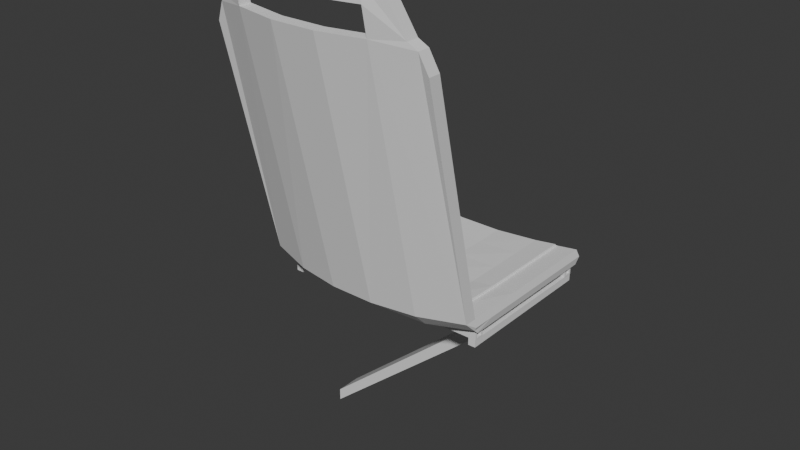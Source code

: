 # Source: seat.blend  (saved by Blender 4.2.66; exported with 4.5.12 LTS)
import bpy
from mathutils import Matrix  # noqa: F401  (used for matrix-valued properties, if any)

bpy.ops.wm.read_factory_settings(use_empty=True)
scene = bpy.context.scene
scene.name = 'Scene'

# ---- collections
col_collection = bpy.data.collections.new('Collection'); scene.collection.children.link(col_collection)

# ---- world
world_world = bpy.data.worlds.new('World'); scene.world = world_world
world_world.use_nodes = True; world_world.node_tree.nodes.clear()
_N = world_world.node_tree.nodes; _L = world_world.node_tree.links
n0 = _N.new('ShaderNodeOutputWorld'); n0.name = 'World Output'; n0.location = (300, 300)
n1 = _N.new('ShaderNodeBackground'); n1.name = 'Background'; n1.location = (10, 300)
n1.inputs[0].default_value = (0.05088, 0.05088, 0.05088, 1.0)
_L.new(n1.outputs[0], n0.inputs[0])
n0.is_active_output = True
world_world.color = (0.05088, 0.05088, 0.05088)
world_world.sun_shadow_jitter_overblur = 0.0

# ---- meshes
me_plane = bpy.data.meshes.new('Plane')
me_plane.from_pydata([(0.1459, 0.01408, -0.1333), (0.1459, 0.007182, -0.1333), (0.1494, -0.005097, -0.1027), (-0.1074, -0.007179, -0.1027), (-0.1487, -0.005097, -0.1027), (-0.138, -0.005098, -0.1027), (0.1081, -0.007179, -0.1027), (-0.1461, -0.004551, -0.1027), (0.1387, -0.005098, -0.1027), (0.1468, -0.004551, -0.1027), (-0.1155, -0.006629, -0.1027), (0.1162, -0.006629, -0.1027), (0.1636, -0.008704, -0.08799), (-0.1636, -0.008704, -0.08799), (-0.1636, 0.02423, -0.08799), (-0.1636, 0.01515, -0.08799), (-0.1636, 0.00607, -0.08799), (-0.1636, -0.00301, -0.08799), (0.1636, 0.02423, -0.08799), (0.1636, 0.01515, -0.08799), (0.1636, 0.00607, -0.08799), (0.1636, -0.00301, -0.08799), (-0.125, -0.02289, 0.3509), (0.1273, -0.02289, 0.3509), (-0.112, -0.02441, 0.3659), (0.1126, -0.02435, 0.3662), (-0.09681, -0.02542, 0.365), (-0.03247, -0.02776, 0.365), (0.03187, -0.02776, 0.365), (0.09621, -0.02542, 0.3652), (-0.1285, -0.01011, -0.03279), (0.1283, -0.01094, -0.03279), (-0.1129, -0.01123, -0.0544), (0.1123, -0.01132, -0.05127), (-0.03247, -0.01401, -0.05538), (0.03193, -0.01396, -0.05527), (0.09627, -0.01219, -0.05254), (-0.09681, -0.01215, -0.05538), (-0.1243, -0.02372, 0.3497), (0.1279, -0.02372, 0.3497), (-0.1114, -0.02524, 0.3646), (0.1132, -0.02517, 0.365), (-0.09616, -0.02624, 0.3637), (-0.03183, -0.02859, 0.3637), (0.03252, -0.02859, 0.3637), (0.09685, -0.02625, 0.3639), (-0.1279, -0.01094, -0.03406), (0.1289, -0.01177, -0.03406), (-0.1122, -0.01206, -0.05567), (0.1129, -0.01215, -0.05253), (-0.03183, -0.01484, -0.05665), (0.03258, -0.01479, -0.05654), (-0.1113, -0.02618, 0.3953), (-0.1122, -0.01143, -0.07619), (0.1132, -0.0261, 0.3954), (0.1129, -0.01143, -0.07619), (0.1225, -0.007771, -0.07257), (-0.1216, -0.007771, -0.07257), (-0.1283, 0.02414, -0.07453), (0.1291, 0.02414, -0.07453), (-0.1283, 0.01506, -0.07476), (0.1291, 0.01506, -0.07476), (-0.1283, 0.005975, -0.07457), (0.1291, 0.005975, -0.07457), (-0.1283, -0.003106, -0.07268), (0.1291, -0.003106, -0.07268), (0.1291, 0.0326, -0.0742), (-0.1283, 0.0326, -0.0742), (0.09692, 0.02414, -0.08052), (0.03259, 0.02414, -0.08665), (-0.03175, 0.02414, -0.08665), (-0.09609, 0.02414, -0.08052), (0.09692, 0.01506, -0.08099), (0.03259, 0.01506, -0.08555), (-0.03175, 0.01506, -0.08555), (-0.09609, 0.01506, -0.08099), (0.09692, 0.005975, -0.08061), (0.03259, 0.005975, -0.08348), (-0.03175, 0.005975, -0.08348), (-0.09609, 0.005975, -0.08061), (0.09692, -0.003106, -0.07682), (0.03259, -0.003106, -0.07968), (-0.03175, -0.003106, -0.07968), (-0.09609, -0.003106, -0.07682), (-0.09609, 0.0326, -0.07985), (-0.03175, 0.0326, -0.08665), (0.03259, 0.0326, -0.08665), (0.09692, 0.0326, -0.07985), (-0.09609, -0.01244, -0.07246), (-0.03175, -0.01433, -0.07246), (0.03259, -0.01433, -0.07246), (0.09692, -0.01249, -0.07246), (0.1224, -0.007676, -0.07728), (-0.1217, -0.007676, -0.07728), (-0.1283, 0.02423, -0.07924), (0.129, 0.02423, -0.07924), (-0.1283, 0.01515, -0.07947), (0.129, 0.01515, -0.07947), (-0.1283, 0.00607, -0.07928), (0.129, 0.00607, -0.07928), (-0.1283, -0.00301, -0.07739), (0.129, -0.00301, -0.07739), (0.129, 0.03331, -0.0789), (-0.1283, 0.03331, -0.0789), (0.1612, -0.007556, -0.1027), (-0.1605, -0.007556, -0.1027), (0.1612, -0.008704, -0.09495), (-0.1605, -0.008704, -0.09495), (-0.09617, -0.01193, -0.1027), (-0.03183, -0.01193, -0.1027), (0.03251, -0.01193, -0.1027), (0.09685, -0.01193, -0.1027), (0.09685, 0.03416, -0.09365), (0.03251, 0.03416, -0.09705), (-0.03183, 0.03416, -0.09705), (-0.09616, 0.03416, -0.09365), (0.1636, 0.03416, -0.08799), (-0.1636, 0.03416, -0.08799), (0.09685, 0.03331, -0.1027), (0.03251, 0.03331, -0.1027), (-0.03183, 0.03331, -0.1027), (-0.09616, 0.03331, -0.1027), (0.1612, -0.01193, -0.07325), (-0.1605, -0.01193, -0.07325), (-0.1605, 0.02423, -0.1027), (-0.1605, 0.01515, -0.1027), (-0.1605, 0.00607, -0.1027), (-0.1605, -0.00301, -0.1027), (0.1612, 0.02423, -0.1027), (0.1612, 0.01515, -0.1027), (0.1612, 0.00607, -0.1027), (0.1612, -0.00301, -0.1027), (0.1612, 0.03331, -0.1027), (-0.1605, 0.03331, -0.1027), (-0.1475, -0.02699, 0.3853), (0.1498, -0.02689, 0.3854), (-0.1475, -0.02377, 0.3853), (0.1498, -0.02366, 0.3854), (-0.03183, -0.03416, 0.4701), (0.03251, -0.03416, 0.4701), (-0.03183, -0.03093, 0.4701), (0.03251, -0.03093, 0.4701), (0.03251, -0.03416, 0.4427), (-0.03183, -0.03416, 0.4427), (0.03251, -0.03093, 0.4427), (-0.03183, -0.03093, 0.4427), (-0.09616, -0.03177, 0.4427), (0.09685, -0.03177, 0.4427), (-0.09616, -0.02854, 0.4427), (0.09685, -0.02854, 0.4427), (-0.1159, -0.03046, 0.47), (0.1166, -0.03045, 0.4701), (-0.1159, -0.02723, 0.47), (0.1166, -0.02723, 0.4701), (-0.1346, -0.02786, 0.3968), (0.1385, -0.02764, 0.397), (-0.1346, -0.02463, 0.3968), (0.1385, -0.02442, 0.397), (-0.09616, -0.03177, 0.4701), (0.09685, -0.03177, 0.4701), (-0.09616, -0.02854, 0.4701), (0.09685, -0.02854, 0.4701), (-0.09616, -0.03041, 0.3944), (-0.03183, -0.0328, 0.3944), (0.03251, -0.0328, 0.3944), (0.09685, -0.03041, 0.3944), (-0.1605, -0.02613, 0.3515), (0.1612, -0.02613, 0.3515), (-0.09616, -0.01557, -0.07717), (-0.03183, -0.01741, -0.07717), (0.03251, -0.01741, -0.07717), (0.09685, -0.01557, -0.07717), (-0.09616, -0.02719, 0.3944), (-0.03183, -0.02957, 0.3944), (0.03251, -0.02957, 0.3944), (0.09685, -0.02719, 0.3944), (-0.1605, -0.0229, 0.3515), (0.1612, -0.0229, 0.3515), (-0.1283, -0.01052, -0.07521), (0.129, -0.01052, -0.07521), (0.1278, -0.02513, 0.3963), (-0.1238, -0.02534, 0.3961), (0.09692, -0.01302, -0.0538), (-0.09616, -0.01297, -0.05665), (0.1442, -0.02404, 0.3912), (-0.141, -0.0242, 0.391), (0.1555, -0.02328, 0.3685), (-0.154, -0.02333, 0.3684), (-0.1605, 0.02423, -0.07325), (-0.1605, 0.01515, -0.07325), (-0.1605, 0.00607, -0.07325), (-0.1605, -0.00301, -0.07325), (0.1612, 0.02423, -0.07325), (0.1612, 0.01515, -0.07325), (0.1612, 0.00607, -0.07325), (0.1612, -0.00301, -0.07325), (-0.09616, 0.03331, -0.08456), (-0.03183, 0.03331, -0.09136), (0.03251, 0.03331, -0.09136), (0.09685, 0.03331, -0.08456), (-0.09616, -0.01234, -0.07717), (-0.03183, -0.01418, -0.07717), (0.03251, -0.01418, -0.07717), (0.09685, -0.01234, -0.07717), (0.1612, 0.03331, -0.07325), (-0.1605, -0.008704, -0.07325), (0.1612, -0.008704, -0.07325), (-0.1605, 0.03331, -0.07325), (0.1571, -0.007179, -0.1062), (0.1571, -0.006629, -0.1062), (0.1571, 0.03243, -0.1051), (-0.1564, 0.03243, -0.1051), (-0.1564, -0.006629, -0.1062), (-0.1564, -0.007179, -0.1062), (0.1571, 0.03188, -0.1051), (0.1571, 0.0298, -0.1051), (-0.1564, 0.0298, -0.1051), (-0.1564, 0.03035, -0.1051), (-0.1562, 0.01408, -0.447), (-0.1562, 0.007182, -0.447), (-0.1562, 0.007182, -0.4701), (-0.1562, 0.01408, -0.4701), (0.1459, 0.01408, -0.12), (0.1459, 0.007182, -0.12), (0.1565, 0.007182, -0.1333), (0.1565, 0.01408, -0.1333), (-0.1438, 0.03188, -0.12), (-0.1438, 0.03035, -0.12), (-0.1438, -0.005098, -0.12), (-0.1438, -0.006629, -0.12), (-0.1558, -0.007179, -0.1333), (-0.1451, -0.007179, -0.1333), (-0.1558, -0.004551, -0.1333), (-0.1451, -0.004551, -0.1333), (-0.1558, 0.0298, -0.1333), (-0.1451, 0.0298, -0.1333), (-0.1558, 0.03243, -0.1333), (-0.1451, 0.03243, -0.1333), (-0.1558, -0.007179, -0.12), (-0.1451, -0.007179, -0.12), (-0.1451, -0.006629, -0.12), (-0.1558, -0.006629, -0.12), (-0.1451, -0.005098, -0.12), (-0.1558, -0.005098, -0.12), (-0.1558, -0.004551, -0.12), (-0.1451, -0.004551, -0.12), (0.1459, -0.007179, -0.1333), (0.1565, -0.007179, -0.1333), (-0.1558, 0.03035, -0.12), (-0.1451, 0.03035, -0.12), (-0.1451, 0.0298, -0.12), (-0.1558, 0.0298, -0.12), (0.1459, -0.004551, -0.1333), (0.1565, -0.004551, -0.1333), (0.1459, 0.0298, -0.1333), (0.1565, 0.0298, -0.1333), (-0.1451, 0.03243, -0.12), (-0.1558, 0.03243, -0.12), (-0.1558, 0.03188, -0.12), (-0.1451, 0.03188, -0.12), (0.1459, 0.03243, -0.1333), (0.1565, 0.03243, -0.1333), (0.1459, -0.007179, -0.12), (0.1565, -0.007179, -0.12), (0.1565, -0.006629, -0.12), (0.1459, -0.006629, -0.12), (0.1565, -0.005098, -0.12), (0.1459, -0.005098, -0.12), (0.1459, -0.004551, -0.12), (0.1565, -0.004551, -0.12), (0.1459, 0.0298, -0.12), (0.1565, 0.0298, -0.12), (0.1565, 0.03035, -0.12), (0.1459, 0.03035, -0.12), (0.1565, 0.03188, -0.12), (0.1459, 0.03188, -0.12), (0.1459, 0.03243, -0.12), (0.1565, 0.03243, -0.12), (0.1571, -0.007179, -0.12), (-0.1564, -0.007179, -0.12), (-0.1564, -0.005098, -0.12), (0.1571, -0.005098, -0.12), (-0.1564, -0.004551, -0.12), (-0.1564, -0.006629, -0.12), (0.1571, -0.006629, -0.12), (0.1571, -0.004551, -0.12), (0.1571, -0.006629, -0.1165), (-0.1564, -0.005098, -0.1165), (0.1571, -0.007179, -0.1165), (-0.1564, -0.004551, -0.1165), (0.1571, 0.0298, -0.12), (-0.1564, 0.0298, -0.12), (-0.1564, 0.03188, -0.12), (0.1571, 0.03188, -0.12), (0.1571, -0.004551, -0.1062), (-0.1564, 0.03243, -0.12), (-0.1564, 0.03035, -0.12), (0.1571, 0.03035, -0.12), (-0.1564, -0.004551, -0.1062), (0.1571, 0.03243, -0.12), (0.1571, 0.03035, -0.1165), (-0.1564, 0.03188, -0.1165), (0.1571, -0.004551, -0.1165), (0.1571, -0.005098, -0.1165), (-0.1564, 0.03188, -0.1051), (0.1571, 0.03035, -0.1051), (0.1571, 0.0298, -0.1165), (-0.1564, 0.03243, -0.1165), (-0.1564, 0.03035, -0.1165), (-0.1564, 0.0298, -0.1165), (0.1571, -0.005098, -0.1062), (-0.1564, -0.007179, -0.1165), (-0.1564, -0.006629, -0.1165), (0.1571, 0.03188, -0.1165), (0.1571, 0.03243, -0.1165), (-0.1564, -0.005098, -0.1062), (0.1571, -0.005098, -0.1027), (-0.1564, -0.005098, -0.1027), (0.1571, 0.0298, -0.1027), (0.1571, 0.03035, -0.1027), (-0.1564, -0.004551, -0.1027), (0.1571, 0.03188, -0.1027), (-0.1564, 0.03188, -0.1027), (0.1571, -0.004551, -0.1027), (0.1571, -0.006629, -0.1027), (-0.1564, -0.006629, -0.1027), (-0.1564, 0.03035, -0.1027), (-0.1564, 0.0298, -0.1027), (0.1571, 0.03243, -0.1027), (-0.1564, -0.007179, -0.1027), (0.1571, -0.007179, -0.1027), (-0.1564, 0.03243, -0.1027)], [], [(6, 3, 108, 109, 110, 111), (2, 324, 316), (111, 106, 104, 330, 6), (39, 47, 31, 23), (195, 194, 20, 21), (4, 325, 10, 5), (188, 14, 117, 207), (321, 319, 318, 128, 132, 328), (191, 205, 13, 17), (183, 48, 32, 37), (38, 46, 30, 22), (8, 9, 323, 316, 2), (45, 41, 25, 29), (177, 206, 179, 47, 39, 180, 157, 184, 137, 186), (173, 43, 42, 172), (193, 192, 18, 19), (69, 86, 87, 68), (78, 74, 73, 77), (28, 29, 36, 35), (47, 49, 33, 31), (317, 320, 327, 124, 125, 126, 127, 105, 329, 325), (42, 43, 27, 26), (51, 50, 34, 35), (32, 24, 22, 30), (40, 52, 181, 38), (50, 183, 37, 34), (180, 39, 41, 54), (58, 67, 84, 71), (181, 38, 46, 178, 205, 176, 187, 136, 185, 156), (40, 38, 22, 24), (71, 84, 85, 70), (182, 51, 35, 36), (33, 36, 29, 25), (28, 35, 34, 27), (27, 34, 37, 26), (50, 183, 88, 89), (23, 31, 33, 25), (53, 48, 46, 178), (41, 39, 23, 25), (188, 207, 103, 94), (81, 77, 76, 80), (60, 58, 71, 75), (54, 41, 45, 175), (62, 60, 75, 79), (174, 175, 45, 44), (72, 68, 59, 61), (43, 44, 28, 27), (80, 76, 63, 65), (77, 73, 72, 76), (76, 72, 61, 63), (174, 44, 43, 173), (83, 79, 78, 82), (123, 107, 13, 205), (82, 78, 77, 81), (111, 106, 122, 171), (79, 75, 74, 78), (191, 190, 98, 100), (74, 70, 69, 73), (101, 92, 56, 65), (73, 69, 68, 72), (195, 206, 179, 55, 203, 92, 101), (70, 85, 86, 69), (89, 82, 81, 90), (113, 114, 120, 119), (200, 93, 57, 88), (189, 188, 94, 96), (64, 83, 88, 57), (88, 83, 82, 89), (90, 81, 80, 91), (204, 102, 199, 112, 116), (190, 189, 96, 98), (98, 96, 60, 62), (19, 18, 128, 129), (132, 128, 18, 116), (16, 17, 127, 126), (116, 112, 118, 132), (198, 197, 114, 113), (197, 196, 115, 114), (21, 20, 130, 131), (169, 109, 108, 168), (14, 15, 125, 124), (115, 117, 133, 121), (196, 103, 207, 117, 115), (114, 115, 121, 120), (20, 19, 129, 130), (15, 16, 126, 125), (17, 13, 107, 105, 127), (91, 80, 65, 56), (108, 107, 123, 168), (75, 71, 70, 74), (122, 206, 12, 106), (64, 62, 79, 83), (198, 199, 87, 86), (100, 93, 200, 53, 178, 205, 191), (199, 198, 113, 112), (12, 21, 131, 104, 106), (177, 186, 137, 135, 167), (110, 170, 169, 109), (156, 185, 136, 134, 154), (111, 171, 170, 110), (40, 42, 26, 24), (325, 10, 5, 7, 4), (6, 11, 324, 330), (5, 10, 11, 8), (190, 191, 17, 16), (3, 10, 11, 6), (40, 52, 172, 42), (44, 45, 29, 28), (32, 24, 26, 37), (49, 182, 36, 33), (194, 193, 19, 20), (188, 189, 15, 14), (68, 87, 66, 59), (206, 195, 21, 12), (46, 48, 32, 30), (133, 117, 14, 124), (112, 113, 119, 118), (153, 151, 159, 161), (169, 170, 164, 163), (171, 122, 167, 135, 155, 165), (174, 173, 163, 164), (283, 279, 238, 239, 240, 241), (201, 202, 170, 169), (281, 285, 269, 266), (273, 272, 274, 275), (90, 51, 50, 89), (296, 248, 258, 292), (47, 179, 55, 49), (296, 291, 251, 248), (142, 147, 149, 144), (265, 264, 266, 267), (166, 123, 168, 162, 154, 134), (265, 262, 263, 264), (173, 172, 162, 163), (137, 184, 157, 155, 135), (266, 269, 268, 267), (202, 203, 171, 170), (143, 142, 144, 145), (48, 53, 200, 88, 183), (161, 141, 144, 149), (310, 316, 324, 209), (140, 141, 139, 138), (213, 212, 325, 329), (216, 217, 326, 327), (225, 224, 220, 221), (254, 255, 225, 0), (298, 294, 323, 9, 7, 320), (308, 300, 305, 217), (97, 95, 192, 193), (140, 160, 148, 145), (196, 197, 85, 84), (154, 150, 158, 146, 162), (319, 326, 322, 321), (172, 52, 181, 156, 154, 162), (138, 143, 146, 158), (201, 200, 88, 89), (281, 303, 302, 285), (55, 49, 182, 91, 203), (95, 102, 204, 192), (93, 100, 64, 57), (97, 99, 63, 61), (256, 237, 236, 257), (258, 257, 295, 292), (233, 245, 228, 242, 240, 229, 239, 231), (243, 241, 240, 229, 265, 267, 228, 242), (242, 245, 244, 282, 280, 243), (240, 239, 262, 265, 229), (275, 276, 256, 257, 258, 259, 226), (234, 236, 237, 235, 233, 231, 230, 232), (233, 235, 250, 245), (234, 232, 244, 251), (248, 251, 250, 270, 273, 227, 249), (232, 230, 238, 241, 243, 244), (237, 256, 226, 259, 227, 249, 250, 235), (236, 234, 251, 248, 258, 257), (258, 248, 249, 227, 273, 275, 226, 259), (231, 239, 238, 230), (199, 102, 66, 87), (309, 308, 217, 216), (99, 97, 193, 194), (225, 221, 218, 222, 0), (217, 305, 214, 304), (95, 97, 61, 59), (103, 196, 84, 67), (305, 215, 318, 319), (241, 238, 239, 240), (210, 214, 321, 328), (241, 240, 242, 243), (253, 224, 225, 255, 271, 269), (253, 269, 266, 264, 263, 247), (242, 245, 244, 243), (260, 254, 270, 273, 275, 276), (261, 277, 274, 272, 271, 255), (277, 261, 260, 276), (247, 263, 262, 246), (223, 222, 218, 219), (248, 251, 250, 249), (274, 277, 276, 275), (225, 222, 0), (252, 246, 262, 265, 267, 268), (248, 249, 259, 258), (151, 155, 165, 147, 159), (157, 180, 54, 175, 165, 155), (136, 187, 176, 166, 134), (206, 177, 167, 122), (141, 161, 159, 139), (218, 221, 220, 219), (160, 140, 138, 158), (146, 143, 145, 148), (208, 213, 329, 3, 6, 330), (175, 149, 147, 165), (92, 203, 91, 56), (197, 198, 86, 85), (200, 201, 169, 168), (182, 51, 90, 91), (283, 241, 243, 280), (175, 174, 164, 165), (273, 270, 271, 272), (139, 142, 143, 138), (152, 156, 181, 52, 172, 148, 160), (285, 302, 289, 282, 244, 245, 268, 269), (284, 281, 303, 286), (287, 303, 286, 312), (288, 278, 284, 286), (283, 312, 287, 280), (267, 268, 245, 242, 228), (306, 309, 216, 215), (296, 308, 301, 292), (297, 293, 313, 300), (293, 313, 314, 299), (301, 313, 300, 308), (299, 314, 307, 295, 257, 256, 276, 277), (290, 306, 309, 291, 251, 250, 270, 271), (308, 296, 291, 309), (295, 307, 301, 292), (272, 297, 293, 274), (312, 286, 209, 212), (264, 284, 281, 266), (282, 289, 287, 280), (312, 283, 279, 311), (264, 263, 278, 284), (287, 289, 298, 315), (272, 271, 290, 297), (306, 290, 297, 300), (278, 288, 311, 279, 238, 239, 262, 263), (96, 94, 58, 60), (99, 101, 65, 63), (156, 152, 150, 154), (141, 140, 145, 144), (245, 250, 251, 244), (94, 103, 67, 58), (301, 307, 211, 304), (102, 95, 59, 66), (288, 311, 213, 208), (214, 304, 322, 321), (300, 306, 215, 305), (314, 313, 214, 210), (214, 305, 319, 321), (325, 317, 315, 212), (101, 99, 194, 195), (286, 288, 208, 209), (307, 314, 210, 211), (217, 304, 322, 326), (326, 319, 318, 327), (294, 310, 316, 323), (315, 298, 320, 317), (303, 287, 315, 310), (215, 216, 327, 318), (217, 305, 319, 326), (310, 315, 317, 4, 5, 8, 2, 316), (313, 301, 304, 214), (203, 202, 90, 91), (320, 7, 4, 317), (202, 201, 89, 90), (212, 209, 324, 11, 10, 325), (331, 328, 321, 322), (289, 302, 294, 298), (302, 303, 310, 294), (311, 312, 212, 213), (323, 316, 324, 330, 104, 131, 130, 129, 128, 318), (159, 147, 142, 139), (205, 178, 53, 200, 168, 123), (203, 55, 179, 206, 122, 171), (100, 98, 62, 64), (176, 205, 123, 166), (170, 171, 165, 164), (168, 169, 163, 162), (148, 172, 162, 146), (157, 153, 161, 149, 175, 54, 180), (259, 256, 257, 258), (152, 160, 158, 150), (5, 7, 9, 8), (326, 322, 331, 133, 124, 327), (8, 2, 9), (153, 157, 155, 151), (209, 208, 330, 324), (315, 310, 209, 212), (304, 211, 331, 322), (293, 299, 277, 274), (108, 3, 329, 105, 107), (325, 10, 3, 329), (211, 210, 328, 331), (325, 4, 317), (189, 190, 16, 15), (328, 132, 118, 119, 120, 121, 133, 331), (8, 5, 10, 3, 6, 11), (11, 324, 2, 8), (4, 7, 5), (192, 204, 116, 18), (323, 318, 327, 320, 7, 9), (269, 271, 270, 222, 223, 268), (261, 255, 254, 260), (222, 270, 254, 0), (252, 268, 223, 1), (224, 253, 252, 1), (246, 252, 253, 247), (220, 224, 1, 223, 219)])
_uv = me_plane.uv_layers.new(name='UVMap')
_uv.uv.foreach_set('vector', [0.0, 0.0, 0.0, 0.0, 0.0, 0.0, 0.0, 0.0, 0.0, 0.0, 0.0, 0.0, 0.3688, 0.5667, 0.375, 0.5833, 0.375, 0.5667, 0.0, 0.0, 0.0, 0.0, 0.0, 0.0, 0.0, 0.0, 0.0, 0.0, 0.0, 0.0, 0.0, 0.0, 0.0, 0.0, 0.0, 0.0, 0.0, 0.0, 0.0, 0.0, 0.0, 0.0, 0.0, 0.0, 0.1312, 0.5667, 0.1253, 0.5833, 0.1576, 0.5833, 0.1397, 0.5667, 0.0, 0.0, 0.0, 0.0, 0.0, 0.0, 0.0, 0.0, 0.0, 0.0, 0.0, 0.0, 0.0, 0.0, 0.0, 0.0, 0.0, 0.0, 0.0, 0.0, 0.0, 0.0, 0.0, 0.0, 0.0, 0.0, 0.0, 0.0, 0.0, 0.0, 0.0, 0.0, 0.0, 0.0, 0.0, 0.0, 0.0, 0.0, 0.0, 0.0, 0.0, 0.0, 0.0, 0.0, 0.3603, 0.5667, 0.3667, 0.55, 0.375, 0.55, 0.375, 0.5667, 0.3688, 0.5667, 0.0, 0.0, 0.0, 0.0, 0.0, 0.0, 0.0, 0.0, 0.0, 0.0, 0.0, 0.0, 0.0, 0.0, 0.0, 0.0, 0.0, 0.0, 0.0, 0.0, 0.0, 0.0, 0.0, 0.0, 0.0, 0.0, 0.0, 0.0, 0.0, 0.0, 0.0, 0.0, 0.0, 0.0, 0.0, 0.0, 0.0, 0.0, 0.0, 0.0, 0.0, 0.0, 0.0, 0.0, 0.0, 0.0, 0.0, 0.0, 0.0, 0.0, 0.0, 0.0, 0.0, 0.0, 0.0, 0.0, 0.0, 0.0, 0.0, 0.0, 0.0, 0.0, 0.0, 0.0, 0.0, 0.0, 0.0, 0.0, 0.0, 0.0, 0.0, 0.0, 0.0, 0.0, 0.0, 0.0, 0.0, 0.0, 0.0, 0.0, 0.0, 0.0, 0.0, 0.0, 0.0, 0.0, 0.0, 0.0, 0.0, 0.0, 0.0, 0.0, 0.0, 0.0, 0.0, 0.0, 0.0, 0.0, 0.0, 0.0, 0.0, 0.0, 0.0, 0.0, 0.0, 0.0, 0.0, 0.0, 0.0, 0.0, 0.0, 0.0, 0.0, 0.0, 0.0, 0.0, 0.0, 0.0, 0.0, 0.0, 0.0, 0.0, 0.0, 0.0, 0.0, 0.0, 0.0, 0.0, 0.0, 0.0, 0.0, 0.0, 0.0, 0.0, 0.0, 0.0, 0.0, 0.0, 0.0, 0.0, 0.0, 0.0, 0.0, 0.0, 0.0, 0.0, 0.0, 0.0, 0.0, 0.0, 0.0, 0.0, 0.0, 0.0, 0.0, 0.0, 0.0, 0.0, 0.0, 0.0, 0.0, 0.0, 0.0, 0.0, 0.0, 0.0, 0.0, 0.0, 0.0, 0.0, 0.0, 0.0, 0.0, 0.0, 0.0, 0.0, 0.0, 0.0, 0.0, 0.0, 0.0, 0.0, 0.0, 0.0, 0.0, 0.0, 0.0, 0.0, 0.0, 0.0, 0.0, 0.0, 0.0, 0.0, 0.0, 0.0, 0.0, 0.0, 0.0, 0.0, 0.0, 0.0, 0.0, 0.0, 0.0, 0.0, 0.0, 0.0, 0.0, 0.0, 0.0, 0.0, 0.0, 0.0, 0.0, 0.0, 0.0, 0.0, 0.0, 0.0, 0.0, 0.0, 0.0, 0.0, 0.0, 0.0, 0.0, 0.0, 0.0, 0.0, 0.0, 0.0, 0.0, 0.0, 0.0, 0.0, 0.0, 0.0, 0.0, 0.0, 0.0, 0.0, 0.0, 0.0, 0.0, 0.0, 0.0, 0.0, 0.0, 0.0, 0.0, 0.0, 0.0, 0.0, 0.0, 0.0, 0.0, 0.0, 0.0, 0.0, 0.0, 0.0, 0.0, 0.0, 0.0, 0.0, 0.0, 0.0, 0.0, 0.0, 0.0, 0.0, 0.0, 0.0, 0.0, 0.0, 0.0, 0.0, 0.0, 0.0, 0.0, 0.0, 0.0, 0.0, 0.0, 0.0, 0.0, 0.0, 0.0, 0.0, 0.0, 0.0, 0.0, 0.0, 0.0, 0.0, 0.0, 0.0, 0.0, 0.0, 0.0, 0.0, 0.0, 0.0, 0.0, 0.0, 0.0, 0.0, 0.0, 0.0, 0.0, 0.0, 0.0, 0.0, 0.0, 0.0, 0.0, 0.0, 0.0, 0.0, 0.0, 0.0, 0.0, 0.0, 0.0, 0.0, 0.0, 0.0, 0.0, 0.0, 0.0, 0.0, 0.0, 0.0, 0.0, 0.0, 0.0, 0.0, 0.0, 0.0, 0.0, 0.0, 0.0, 0.0, 0.0, 0.0, 0.0, 0.0, 0.0, 0.0, 0.0, 0.0, 0.0, 0.0, 0.0, 0.0, 0.0, 0.0, 0.0, 0.0, 0.0, 0.0, 0.0, 0.0, 0.0, 0.0, 0.0, 0.0, 0.0, 0.0, 0.0, 0.0, 0.0, 0.0, 0.0, 0.0, 0.0, 0.0, 0.0, 0.0, 0.0, 0.0, 0.0, 0.0, 0.0, 0.0, 0.0, 0.0, 0.0, 0.0, 0.0, 0.0, 0.0, 0.0, 0.0, 0.0, 0.0, 0.0, 0.0, 0.0, 0.0, 0.0, 0.0, 0.0, 0.0, 0.0, 0.0, 0.0, 0.0, 0.0, 0.0, 0.0, 0.0, 0.0, 0.0, 0.0, 0.0, 0.0, 0.0, 0.0, 0.0, 0.0, 0.0, 0.0, 0.0, 0.0, 0.0, 0.0, 0.0, 0.0, 0.0, 0.0, 0.0, 0.0, 0.0, 0.0, 0.0, 0.0, 0.0, 0.0, 0.0, 0.0, 0.0, 0.0, 0.0, 0.0, 0.0, 0.0, 0.0, 0.0, 0.0, 0.0, 0.0, 0.0, 0.0, 0.0, 0.0, 0.0, 0.0, 0.0, 0.0, 0.0, 0.0, 0.0, 0.0, 0.0, 0.0, 0.0, 0.0, 0.0, 0.0, 0.0, 0.0, 0.0, 0.0, 0.0, 0.0, 0.0, 0.0, 0.0, 0.0, 0.0, 0.0, 0.0, 0.0, 0.0, 0.0, 0.0, 0.0, 0.0, 0.0, 0.0, 0.0, 0.0, 0.0, 0.0, 0.0, 0.0, 0.0, 0.0, 0.0, 0.0, 0.0, 0.0, 0.0, 0.0, 0.0, 0.0, 0.0, 0.0, 0.0, 0.0, 0.0, 0.0, 0.0, 0.0, 0.0, 0.0, 0.0, 0.0, 0.0, 0.0, 0.0, 0.0, 0.0, 0.0, 0.0, 0.0, 0.0, 0.0, 0.0, 0.0, 0.0, 0.0, 0.0, 0.0, 0.0, 0.0, 0.0, 0.0, 0.0, 0.0, 0.0, 0.0, 0.0, 0.0, 0.0, 0.0, 0.0, 0.0, 0.0, 0.0, 0.0, 0.0, 0.0, 0.0, 0.0, 0.0, 0.0, 0.0, 0.0, 0.0, 0.0, 0.0, 0.0, 0.0, 0.0, 0.0, 0.0, 0.0, 0.0, 0.0, 0.0, 0.0, 0.0, 0.0, 0.0, 0.0, 0.0, 0.0, 0.0, 0.0, 0.0, 0.0, 0.0, 0.0, 0.0, 0.0, 0.0, 0.0, 0.0, 0.0, 0.0, 0.0, 0.0, 0.0, 0.0, 0.0, 0.0, 0.0, 0.0, 0.0, 0.0, 0.0, 0.0, 0.0, 0.0, 0.0, 0.0, 0.0, 0.0, 0.0, 0.0, 0.0, 0.0, 0.0, 0.0, 0.0, 0.0, 0.0, 0.0, 0.0, 0.0, 0.0, 0.0, 0.0, 0.0, 0.0, 0.0, 0.0, 0.0, 0.0, 0.0, 0.0, 0.0, 0.0, 0.0, 0.0, 0.0, 0.0, 0.0, 0.0, 0.0, 0.0, 0.0, 0.0, 0.0, 0.0, 0.0, 0.0, 0.0, 0.0, 0.0, 0.0, 0.0, 0.0, 0.0, 0.0, 0.0, 0.0, 0.0, 0.0, 0.0, 0.0, 0.0, 0.0, 0.0, 0.0, 0.0, 0.0, 0.0, 0.0, 0.0, 0.0, 0.0, 0.0, 0.0, 0.0, 0.0, 0.0, 0.0, 0.0, 0.0, 0.0, 0.0, 0.0, 0.0, 0.0, 0.0, 0.0, 0.0, 0.0, 0.0, 0.0, 0.0, 0.0, 0.0, 0.0, 0.0, 0.0, 0.0, 0.0, 0.0, 0.0, 0.0, 0.0, 0.0, 0.0, 0.0, 0.0, 0.0, 0.0, 0.0, 0.0, 0.0, 0.0, 0.0, 0.0, 0.0, 0.0, 0.0, 0.0, 0.0, 0.0, 0.0, 0.0, 0.0, 0.0, 0.0, 0.0, 0.0, 0.0, 0.0, 0.0, 0.0, 0.0, 0.0, 0.0, 0.0, 0.0, 0.0, 0.0, 0.0, 0.0, 0.0, 0.0, 0.0, 0.0, 0.0, 0.0, 0.0, 0.0, 0.0, 0.0, 0.0, 0.0, 0.0, 0.0, 0.0, 0.0, 0.0, 0.0, 0.0, 0.0, 0.0, 0.0, 0.0, 0.0, 0.0, 0.0, 0.0, 0.0, 0.0, 0.0, 0.0, 0.0, 0.0, 0.0, 0.0, 0.0, 0.0, 0.0, 0.3359, 0.6, 0.3424, 0.5833, 0.375, 0.5833, 0.375, 0.6, 0.1397, 0.5667, 0.1576, 0.5833, 0.3424, 0.5833, 0.3603, 0.5667, 0.0, 0.0, 0.0, 0.0, 0.0, 0.0, 0.0, 0.0, 0.1641, 0.6, 0.1576, 0.5833, 0.3424, 0.5833, 0.3359, 0.6, 0.0, 0.0, 0.0, 0.0, 0.0, 0.0, 0.0, 0.0, 0.0, 0.0, 0.0, 0.0, 0.0, 0.0, 0.0, 0.0, 0.0, 0.0, 0.0, 0.0, 0.0, 0.0, 0.0, 0.0, 0.0, 0.0, 0.0, 0.0, 0.0, 0.0, 0.0, 0.0, 0.0, 0.0, 0.0, 0.0, 0.0, 0.0, 0.0, 0.0, 0.0, 0.0, 0.0, 0.0, 0.0, 0.0, 0.0, 0.0, 0.0, 0.0, 0.0, 0.0, 0.0, 0.0, 0.0, 0.0, 0.0, 0.0, 0.0, 0.0, 0.0, 0.0, 0.0, 0.0, 0.0, 0.0, 0.0, 0.0, 0.0, 0.0, 0.0, 0.0, 0.0, 0.0, 0.0, 0.0, 0.0, 0.0, 0.0, 0.0, 0.0, 0.0, 0.0, 0.0, 0.0, 0.0, 0.0, 0.0, 0.0, 0.0, 0.0, 0.0, 0.0, 0.0, 0.0, 0.0, 0.0, 0.0, 0.0, 0.0, 0.0, 0.0, 0.0, 0.0, 0.0, 0.0, 0.0, 0.0, 0.0, 0.0, 0.0, 0.0, 0.0, 0.0, 0.0, 0.0, 0.0, 0.0, 0.0, 0.0, 0.0, 0.0, 0.0, 0.0, 0.0, 0.0, 0.0, 0.0, 0.0, 0.0, 0.0, 0.0, 0.0, 0.0, 0.0, 0.0, 0.0, 0.0, 0.0, 0.0, 0.0, 0.0, 0.0, 0.0, 0.0, 0.0, 0.0, 0.0, 0.0, 0.0, 0.0, 0.0, 0.0, 0.0, 0.0, 0.0, 0.0, 0.0, 0.0, 0.0, 0.0, 0.0, 0.0, 0.0, 0.0, 0.0, 0.0, 0.0, 0.0, 0.0, 0.0, 0.0, 0.0, 0.0, 0.0, 0.0, 0.0, 0.0, 0.0, 0.0, 0.0, 0.0, 0.0, 0.0, 0.0, 0.0, 0.0, 0.0, 0.0, 0.0, 0.0, 0.0, 0.0, 0.0, 0.0, 0.0, 0.0, 0.0, 0.0, 0.0, 0.0, 0.0, 0.0, 0.0, 0.0, 0.0, 0.0, 0.0, 0.0, 0.0, 0.0, 0.0, 0.0, 0.0, 0.0, 0.0, 0.0, 0.0, 0.0, 0.0, 0.0, 0.0, 0.0, 0.0, 0.0, 0.0, 0.0, 0.0, 0.0, 0.0, 0.0, 0.0, 0.0, 0.0, 0.0, 0.0, 0.0, 0.0, 0.0, 0.0, 0.0, 0.0, 0.0, 0.0, 0.0, 0.0, 0.0, 0.0, 0.0, 0.0, 0.0, 0.0, 0.0, 0.0, 0.0, 0.0, 0.0, 0.0, 0.0, 0.0, 0.0, 0.0, 0.0, 0.0, 0.0, 0.0, 0.0, 0.0, 0.0, 0.0, 0.0, 0.0, 0.0, 0.0, 0.0, 0.0, 0.0, 0.0, 0.0, 0.0, 0.0, 0.0, 0.0, 0.0, 0.0, 0.0, 0.0, 0.0, 0.0, 0.0, 0.0, 0.0, 0.0, 0.0, 0.0, 0.0, 0.0, 0.0, 0.0, 0.0, 0.0, 0.0, 0.0, 0.0, 0.0, 0.0, 0.0, 0.0, 0.0, 0.0, 0.0, 0.0, 0.0, 0.0, 0.0, 0.0, 0.0, 0.0, 0.0, 0.0, 0.0, 0.0, 0.0, 0.0, 0.0, 0.0, 0.0, 0.0, 0.0, 0.0, 0.0, 0.0, 0.0, 0.0, 0.0, 0.0, 0.0, 0.0, 0.0, 0.0, 0.0, 0.0, 0.0, 0.0, 0.0, 0.0, 0.0, 0.0, 0.125, 0.5833, 0.375, 0.5833, 0.375, 0.5833, 0.125, 0.5833, 0.0, 0.0, 0.0, 0.0, 0.0, 0.0, 0.0, 0.0, 0.0, 0.0, 0.0, 0.0, 0.0, 0.0, 0.0, 0.0, 0.0, 0.0, 0.0, 0.0, 0.0, 0.0, 0.0, 0.0, 0.0, 0.0, 0.0, 0.0, 0.0, 0.0, 0.0, 0.0, 0.0, 0.0, 0.375, 0.5833, 0.125, 0.5833, 0.125, 0.5667, 0.375, 0.5667, 0.0, 0.0, 0.0, 0.0, 0.0, 0.0, 0.0, 0.0, 0.0, 0.0, 0.0, 0.0, 0.0, 0.0, 0.0, 0.0, 0.0, 0.0, 0.0, 0.0, 0.0, 0.0, 0.0, 0.0, 0.0, 0.0, 0.0, 0.0, 0.0, 0.0, 0.0, 0.0, 0.0, 0.0, 0.0, 0.0, 0.0, 0.0, 0.0, 0.0, 0.0, 0.0, 0.0, 0.0, 0.0, 0.0, 0.0, 0.0, 0.0, 0.0, 0.0, 0.0, 0.0, 0.0, 0.0, 0.0, 0.0, 0.0, 0.0, 0.0, 0.0, 0.0, 0.0, 0.0, 0.0, 0.0, 0.0, 0.0, 0.0, 0.0, 0.0, 0.0, 0.0, 0.0, 0.0, 0.0, 0.0, 0.0, 0.0, 0.0, 0.0, 0.0, 0.0, 0.0, 0.0, 0.0, 0.0, 0.0, 0.0, 0.0, 0.0, 0.0, 0.0, 0.0, 0.0, 0.0, 0.0, 0.0, 0.0, 0.0, 0.0, 0.0, 0.0, 0.0, 0.0, 0.0, 0.0, 0.0, 0.0, 0.0, 0.0, 0.0, 0.0, 0.0, 0.0, 0.0, 0.0, 0.0, 0.0, 0.0, 0.0, 0.0, 0.0, 0.0, 0.0, 0.0, 0.0, 0.0, 0.0, 0.0, 0.0, 0.0, 0.0, 0.0, 0.0, 0.0, 0.0, 0.0, 0.0, 0.0, 0.0, 0.0, 0.0, 0.0, 0.0, 0.0, 0.0, 0.0, 0.0, 0.0, 0.0, 0.0, 0.0, 0.0, 0.0, 0.0, 0.0, 0.0, 0.0, 0.0, 0.0, 0.0, 0.0, 0.0, 0.0, 0.0, 0.0, 0.0, 0.0, 0.0, 0.0, 0.0, 0.0, 0.0, 0.0, 0.0, 0.0, 0.0, 0.0, 0.0, 0.0, 0.0, 0.0, 0.0, 0.0, 0.0, 0.0, 0.0, 0.0, 0.0, 0.0, 0.0, 0.0, 0.0, 0.0, 0.0, 0.0, 0.0, 0.0, 0.0, 0.0, 0.0, 0.0, 0.0, 0.0, 0.0, 0.0, 0.0, 0.0, 0.0, 0.0, 0.0, 0.0, 0.0, 0.0, 0.0, 0.0, 0.0, 0.0, 0.0, 0.0, 0.0, 0.0, 0.0, 0.0, 0.0, 0.0, 0.0, 0.0, 0.0, 0.0, 0.0, 0.0, 0.0, 0.0, 0.0, 0.0, 0.0, 0.0, 0.0, 0.0, 0.0, 0.0, 0.0, 0.0, 0.0, 0.0, 0.0, 0.0, 0.0, 0.0, 0.0, 0.0, 0.0, 0.0, 0.0, 0.0, 0.0, 0.0, 0.0, 0.0, 0.0, 0.0, 0.0, 0.0, 0.0, 0.0, 0.0, 0.0, 0.0, 0.0, 0.0, 0.0, 0.0, 0.0, 0.0, 0.0, 0.0, 0.0, 0.0, 0.0, 0.0, 0.0, 0.0, 0.0, 0.0, 0.0, 0.0, 0.0, 0.0, 0.0, 0.0, 0.0, 0.0, 0.0, 0.0, 0.0, 0.0, 0.125, 0.5833, 0.375, 0.5833, 0.375, 0.5667, 0.125, 0.5667, 0.0, 0.0, 0.0, 0.0, 0.0, 0.0, 0.0, 0.0, 0.0, 0.0, 0.0, 0.0, 0.0, 0.0, 0.0, 0.0, 0.0, 0.0, 0.0, 0.0, 0.0, 0.0, 0.0, 0.0, 0.0, 0.0, 0.0, 0.0, 0.0, 0.0, 0.0, 0.0, 0.0, 0.0, 0.0, 0.0, 0.0, 0.0, 0.0, 0.0, 0.0, 0.0, 0.0, 0.0, 0.0, 0.0, 0.0, 0.0, 0.0, 0.0, 0.0, 0.0, 0.0, 0.0, 0.0, 0.0, 0.0, 0.0, 0.0, 0.0, 0.0, 0.0, 0.0, 0.0, 0.0, 0.0, 0.0, 0.0, 0.0, 0.0, 0.0, 0.0, 0.0, 0.0, 0.0, 0.0, 0.0, 0.0, 0.0, 0.0, 0.0, 0.0, 0.0, 0.0, 0.0, 0.0, 0.0, 0.0, 0.0, 0.0, 0.0, 0.0, 0.0, 0.0, 0.0, 0.0, 0.0, 0.0, 0.0, 0.0, 0.0, 0.0, 0.0, 0.0, 0.0, 0.0, 0.0, 0.0, 0.0, 0.0, 0.0, 0.0, 0.0, 0.0, 0.0, 0.0, 0.0, 0.0, 0.0, 0.0, 0.0, 0.0, 0.0, 0.0, 0.0, 0.0, 0.0, 0.0, 0.0, 0.0, 0.0, 0.0, 0.0, 0.0, 0.0, 0.0, 0.0, 0.0, 0.0, 0.0, 0.0, 0.0, 0.0, 0.0, 0.0, 0.0, 0.0, 0.0, 0.0, 0.0, 0.0, 0.0, 0.0, 0.0, 0.0, 0.0, 0.0, 0.0, 0.0, 0.0, 0.0, 0.0, 0.0, 0.0, 0.0, 0.0, 0.0, 0.0, 0.0, 0.0, 0.0, 0.0, 0.0, 0.0, 0.0, 0.0, 0.0, 0.0, 0.0, 0.0, 0.0, 0.0, 0.0, 0.0, 0.0, 0.0, 0.0, 0.0, 0.0, 0.0, 0.0, 0.0, 0.0, 0.0, 0.0, 0.0, 0.0, 0.0, 0.0, 0.0, 0.0, 0.0, 0.0, 0.0, 0.0, 0.0, 0.0, 0.0, 0.0, 0.0, 0.0, 0.0, 0.0, 0.0, 0.0, 0.0, 0.0, 0.0, 0.0, 0.0, 0.0, 0.0, 0.0, 0.0, 0.0, 0.0, 0.0, 0.0, 0.0, 0.0, 0.0, 0.0, 0.0, 0.0, 0.0, 0.0, 0.0, 0.0, 0.0, 0.0, 0.0, 0.0, 0.0, 0.0, 0.0, 0.0, 0.0, 0.0, 0.0, 0.0, 0.0, 0.0, 0.0, 0.0, 0.0, 0.0, 0.0, 0.0, 0.0, 0.0, 0.0, 0.0, 0.0, 0.0, 0.0, 0.0, 0.0, 0.0, 0.0, 0.0, 0.0, 0.0, 0.0, 0.0, 0.0, 0.0, 0.0, 0.0, 0.0, 0.0, 0.0, 0.0, 0.0, 0.0, 0.0, 0.0, 0.0, 0.0, 0.0, 0.0, 0.0, 0.0, 0.0, 0.0, 0.0, 0.0, 0.0, 0.0, 0.0, 0.0, 0.0, 0.0, 0.0, 0.0, 0.0, 0.0, 0.0, 0.0, 0.0, 0.0, 0.0, 0.0, 0.0, 0.0, 0.0, 0.0, 0.0, 0.0, 0.0, 0.0, 0.0, 0.0, 0.0, 0.0, 0.0, 0.0, 0.0, 0.0, 0.0, 0.0, 0.0, 0.0, 0.0, 0.0, 0.0, 0.0, 0.0, 0.0, 0.0, 0.0, 0.0, 0.0, 0.0, 0.0, 0.0, 0.0, 0.0, 0.0, 0.0, 0.0, 0.0, 0.0, 0.0, 0.0, 0.0, 0.0, 0.0, 0.0, 0.0, 0.0, 0.0, 0.0, 0.375, 0.5833, 0.125, 0.5667, 0.375, 0.5667, 0.375, 0.5833, 0.125, 0.5833, 0.0, 0.0, 0.0, 0.0, 0.0, 0.0, 0.0, 0.0, 0.0, 0.0, 0.125, 0.5833, 0.0, 0.0, 0.0, 0.0, 0.0, 0.0, 0.0, 0.0, 0.0, 0.0, 0.0, 0.0, 0.0, 0.0, 0.0, 0.0, 0.0, 0.0, 0.0, 0.0, 0.0, 0.0, 0.0, 0.0, 0.125, 0.5833, 0.0, 0.0, 0.0, 0.0, 0.0, 0.0, 0.0, 0.0, 0.0, 0.0, 0.375, 0.5833, 0.0, 0.0, 0.0, 0.0, 0.0, 0.0, 0.0, 0.0, 0.125, 0.5667, 0.375, 0.5667, 0.375, 0.5833, 0.125, 0.5833, 0.0, 0.0, 0.0, 0.0, 0.0, 0.0, 0.0, 0.0, 0.0, 0.0, 0.0, 0.0, 0.0, 0.0, 0.0, 0.0, 0.0, 0.0, 0.0, 0.0, 0.0, 0.0, 0.0, 0.0, 0.0, 0.0, 0.0, 0.0, 0.0, 0.0, 0.0, 0.0, 0.0, 0.0, 0.0, 0.0, 0.0, 0.0, 0.0, 0.0, 0.0, 0.0, 0.0, 0.0, 0.0, 0.0, 0.0, 0.0, 0.0, 0.0, 0.0, 0.0, 0.0, 0.0, 0.0, 0.0, 0.125, 0.5833, 0.375, 0.5833, 0.375, 0.5833, 0.125, 0.5833, 0.0, 0.0, 0.0, 0.0, 0.0, 0.0, 0.0, 0.0, 0.0, 0.0, 0.0, 0.0, 0.0, 0.0, 0.0, 0.0, 0.0, 0.0, 0.0, 0.0, 0.0, 0.0, 0.0, 0.0, 0.0, 0.0, 0.0, 0.0, 0.0, 0.0, 0.0, 0.0, 0.0, 0.0, 0.0, 0.0, 0.0, 0.0, 0.0, 0.0, 0.0, 0.0, 0.0, 0.0, 0.0, 0.0, 0.0, 0.0, 0.0, 0.0, 0.0, 0.0, 0.0, 0.0, 0.0, 0.0, 0.0, 0.0, 0.0, 0.0, 0.0, 0.0, 0.0, 0.0, 0.0, 0.0, 0.0, 0.0, 0.0, 0.0, 0.0, 0.0, 0.0, 0.0, 0.0, 0.0, 0.0, 0.0, 0.0, 0.0, 0.0, 0.0, 0.0, 0.0, 0.0, 0.0, 0.0, 0.0, 0.0, 0.0, 0.0, 0.0, 0.0, 0.0, 0.0, 0.0, 0.0, 0.0, 0.0, 0.0, 0.0, 0.0, 0.0, 0.0, 0.0, 0.0, 0.0, 0.0, 0.0, 0.0, 0.0, 0.0, 0.0, 0.0, 0.0, 0.0, 0.0, 0.0, 0.0, 0.0, 0.0, 0.0, 0.0, 0.0, 0.0, 0.0, 0.0, 0.0, 0.0, 0.0, 0.0, 0.0, 0.0, 0.0, 0.0, 0.0, 0.0, 0.0, 0.0, 0.0, 0.0, 0.0, 0.0, 0.0, 0.375, 0.5667, 0.125, 0.5667, 0.0, 0.0, 0.375, 0.5667, 0.0, 0.0, 0.0, 0.0, 0.0, 0.0, 0.0, 0.0, 0.0, 0.0, 0.0, 0.0, 0.0, 0.0, 0.0, 0.0, 0.0, 0.0, 0.0, 0.0, 0.0, 0.0, 0.0, 0.0, 0.0, 0.0, 0.0, 0.0, 0.0, 0.0, 0.0, 0.0, 0.0, 0.0, 0.0, 0.0, 0.0, 0.0, 0.0, 0.0, 0.0, 0.0, 0.0, 0.0, 0.0, 0.0, 0.0, 0.0, 0.0, 0.0, 0.0, 0.0, 0.0, 0.0, 0.0, 0.0, 0.0, 0.0, 0.0, 0.0, 0.0, 0.0, 0.0, 0.0, 0.125, 0.5833, 0.375, 0.5833, 0.375, 0.6, 0.125, 0.6, 0.0, 0.0, 0.0, 0.0, 0.0, 0.0, 0.0, 0.0, 0.0, 0.0, 0.0, 0.0, 0.0, 0.0, 0.0, 0.0, 0.375, 0.5667, 0.125, 0.5667, 0.125, 0.5667, 0.375, 0.5667, 0.0, 0.0, 0.0, 0.0, 0.0, 0.0, 0.0, 0.0, 0.125, 0.5833, 0.375, 0.5833, 0.0, 0.0, 0.125, 0.5833, 0.375, 0.5667, 0.125, 0.5667, 0.0, 0.0, 0.00926, 0.01399, 0.02201, 0.03326, 0.353, 0.5334, 0.3657, 0.5527, 0.375, 0.5667, 0.375, 0.5667, 0.125, 0.5667, 0.125, 0.5667, 0.375, 0.5667, 0.0, 0.0, 0.0, 0.0, 0.0, 0.0, 0.0, 0.0, 0.125, 0.55, 0.1333, 0.55, 0.1312, 0.5667, 0.125, 0.5667, 0.0, 0.0, 0.0, 0.0, 0.0, 0.0, 0.0, 0.0, 0.125, 0.5833, 0.375, 0.5833, 0.0001548, 0.0007222, 0.01631, 0.07612, 0.1087, 0.5072, 0.125, 0.5833, 0.125, 0.55, 0.375, 0.55, 0.375, 0.5667, 0.125, 0.5667, 0.0, 0.0, 0.0, 0.0, 0.0, 0.0, 0.0, 0.0, 0.0, 0.0, 0.0, 0.0, 0.0, 0.0, 0.0, 0.0, 0.0, 0.0, 0.0, 0.0, 0.0, 0.0, 0.0, 0.0, 0.0, 0.0, 0.0, 0.0, 0.0, 0.0, 0.0, 0.0, 0.0, 0.0, 0.0, 0.0, 0.0, 0.0, 0.0, 0.0, 0.0, 0.0, 0.0, 0.0, 0.0, 0.0, 0.0, 0.0, 0.0, 0.0, 0.0, 0.0, 0.0, 0.0, 0.0, 0.0, 0.0, 0.0, 0.0, 0.0, 0.0, 0.0, 0.0, 0.0, 0.0, 0.0, 0.0, 0.0, 0.0, 0.0, 0.0, 0.0, 0.0, 0.0, 0.0, 0.0, 0.0, 0.0, 0.0, 0.0, 0.0, 0.0, 0.0, 0.0, 0.0, 0.0, 0.0, 0.0, 0.0, 0.0, 0.0, 0.0, 0.0, 0.0, 0.0, 0.0, 0.0, 0.0, 0.0, 0.0, 0.0, 0.0, 0.0, 0.0, 0.0, 0.0, 0.0, 0.0, 0.0, 0.0, 0.0, 0.0, 0.0, 0.0, 0.0, 0.0, 0.0, 0.0, 0.0, 0.0, 0.0, 0.0, 0.0, 0.0, 0.0, 0.0, 0.0, 0.0, 0.0, 0.0, 0.0, 0.0, 0.0, 0.0, 0.0, 0.0, 0.0, 0.0, 0.0, 0.0, 0.0, 0.0, 0.0, 0.0, 0.0, 0.0, 0.1397, 0.5667, 0.1333, 0.55, 0.3667, 0.55, 0.3603, 0.5667, 0.0, 0.0, 0.0, 0.0, 0.0, 0.0, 0.0, 0.0, 0.0, 0.0, 0.0, 0.0, 0.0, 0.0, 0.0, 0.0, 0.0, 0.0, 0.0, 0.0, 0.0, 0.0, 0.0, 0.0, 0.0, 0.0, 0.0, 0.0, 0.0, 0.0, 0.0, 0.0, 0.0, 0.0, 0.125, 0.5667, 0.375, 0.5667, 0.375, 0.5833, 0.125, 0.5833, 0.0, 0.0, 0.0, 0.0, 0.0, 0.0, 0.0, 0.0, 0.0, 0.0, 0.0, 0.0, 0.0, 0.0, 0.0, 0.0, 0.0, 0.0, 0.0, 0.0, 0.0, 0.0, 0.0, 0.0, 0.0, 0.0, 0.1253, 0.5833, 0.1576, 0.5833, 0.1641, 0.6, 0.125, 0.6, 0.0, 0.0, 0.0, 0.0, 0.0, 0.0, 0.0, 0.0, 0.1253, 0.5833, 0.1312, 0.5667, 0.125, 0.5667, 0.0, 0.0, 0.0, 0.0, 0.0, 0.0, 0.0, 0.0, 0.0, 0.0, 0.0, 0.0, 0.0, 0.0, 0.0, 0.0, 0.0, 0.0, 0.0, 0.0, 0.0, 0.0, 0.0, 0.0, 0.0, 0.0, 0.0, 0.0, 0.0, 0.0, 0.0, 0.0, 0.0, 0.0, 0.0, 0.0, 0.0, 0.0, 0.0, 0.0, 0.0, 0.0, 0.0, 0.0, 0.1312, 0.5667, 0.1333, 0.55, 0.1397, 0.5667, 0.0, 0.0, 0.0, 0.0, 0.0, 0.0, 0.0, 0.0, 0.0, 0.0, 0.0, 0.0, 0.0, 0.0, 0.0, 0.0, 0.0, 0.0, 0.0, 0.0, 0.0, 0.0, 0.0, 0.0, 0.0, 0.0, 0.0, 0.0, 0.0, 0.0, 0.0, 0.0, 0.0, 0.0, 0.0, 0.0, 0.0, 0.0, 0.0, 0.0, 0.0, 0.0, 0.0, 0.0, 0.0, 0.0, 0.0, 0.0, 0.0, 0.0, 0.0, 0.0, 0.0, 0.0, 0.0, 0.0, 0.0, 0.0, 0.0, 0.0, 0.0, 0.0, 0.0, 0.0, 0.0, 0.0, 0.0, 0.0, 0.0, 0.0, 0.0, 0.0, 0.0, 0.0, 0.0, 0.0, 0.0, 0.0, 0.0, 0.0, 0.0, 0.0])
me_plane.update()

# ---- objects
ob_seat = bpy.data.objects.new('seat', me_plane)

# ---- transforms, parenting, visibility, modifiers, constraints
ob_seat.location = (0.0, 0.0, 0.0)
ob_seat.scale = (1.25, 7.0, 1.0)

# ---- collection membership
col_collection.objects.link(ob_seat)

# ---- scene / render settings (as saved in the file)
scene.frame_start = 1; scene.frame_end = 250; scene.frame_set(0)
scene.render.engine = 'BLENDER_EEVEE_NEXT'
bpy.context.view_layer.update()

# ---- added for rendering (the .blend has no active camera and no usable light): camera, sun
cam_auto = bpy.data.cameras.new('AutoCamera')
cam_auto.lens = 50.0
cam_auto.sensor_width = 36.0
cam_auto.clip_end = 1000.0
ob_auto_camera = bpy.data.objects.new('AutoCamera', cam_auto)
scene.collection.objects.link(ob_auto_camera)
ob_auto_camera.location = (1.04677, -1.25612, 0.837415)
ob_auto_camera.rotation_euler = (1.09748, -7.21219e-08, 0.694738)
scene.camera = ob_auto_camera
light_auto_sun = bpy.data.lights.new('AutoSun', 'SUN')
light_auto_sun.energy = 3.0
light_auto_sun.angle = 0.0523599
ob_auto_sun = bpy.data.objects.new('AutoSun', light_auto_sun)
scene.collection.objects.link(ob_auto_sun)
ob_auto_sun.rotation_euler = (0.872665, 0.174533, 0.523599)
bpy.context.view_layer.update()
